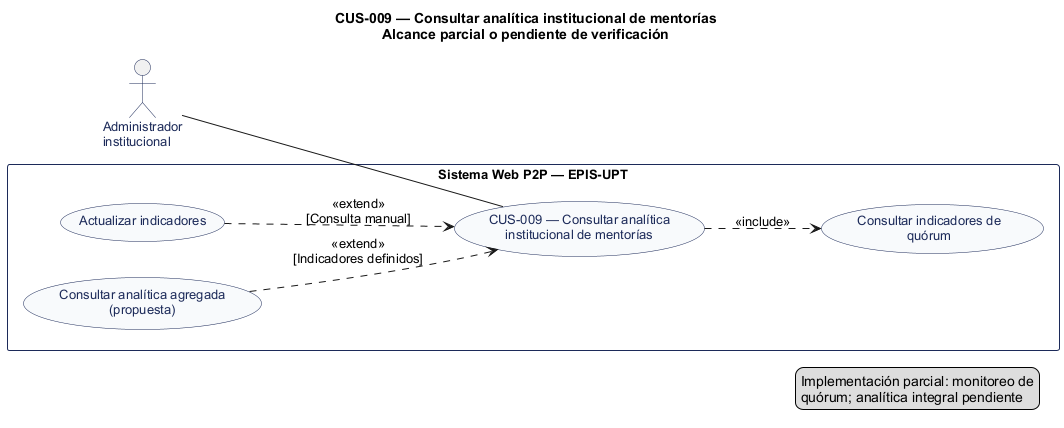

The diagram above was rendered by PlantUML. Its source (embedded in the PNG):
@startuml
' CUS-009 — Consultar analítica institucional de mentorías
' Estado: Implementación parcial: monitoreo de quórum; analítica integral pendiente
' Fuente: catálogo consolidado DOC-H02, línea base 044d2a8.
left to right direction
title CUS-009 — Consultar analítica institucional de mentorías\nAlcance parcial o pendiente de verificación
skinparam shadowing false
skinparam defaultFontName Arial
skinparam defaultFontSize 13
skinparam actor {
  BorderColor #1C2A59
  FontColor #1C2A59
}
skinparam usecase {
  BackgroundColor #F8FAFC
  BorderColor #1C2A59
  FontColor #1C2A59
}
skinparam rectangle {
  BorderColor #1C2A59
}
actor "Administrador\ninstitucional" as A0
rectangle "Sistema Web P2P — EPIS-UPT" {
  usecase "CUS-009 — Consultar analítica\ninstitucional de mentorías" as UC
  usecase "Consultar indicadores de\nquórum" as U1
  usecase "Actualizar indicadores" as U2
  usecase "Consultar analítica agregada\n(propuesta)" as U3
}
A0 -- UC
UC ..> U1 : <<include>>
U2 ..> UC : <<extend>>\n[Consulta manual]
U3 ..> UC : <<extend>>\n[Indicadores definidos]
legend right
  Implementación parcial: monitoreo de
  quórum; analítica integral pendiente
endlegend
@enduml